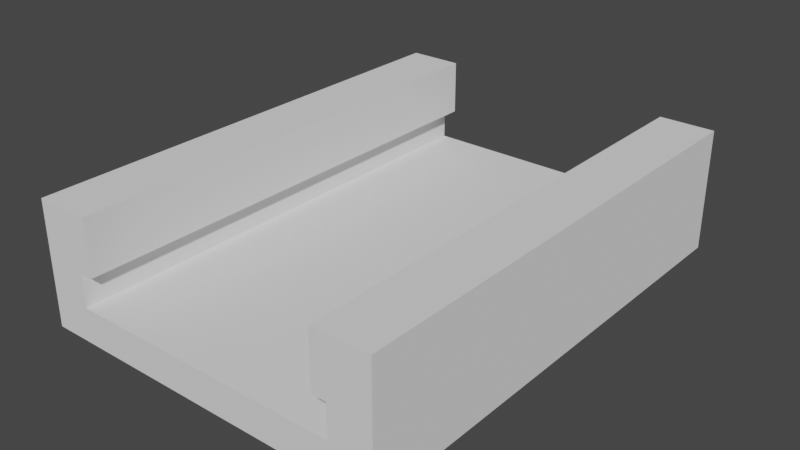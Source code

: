 # Source: controller_holder.blend  (saved by Blender 3.5.10; exported with 4.5.12 LTS)
import bpy
from mathutils import Matrix  # noqa: F401  (used for matrix-valued properties, if any)

bpy.ops.wm.read_factory_settings(use_empty=True)
scene = bpy.context.scene
scene.name = 'Scene'

# ---- collections
col_collection = bpy.data.collections.new('Collection'); scene.collection.children.link(col_collection)

# ---- world
world_world = bpy.data.worlds.new('World'); scene.world = world_world
world_world.use_nodes = True; world_world.node_tree.nodes.clear()
_N = world_world.node_tree.nodes; _L = world_world.node_tree.links
n0 = _N.new('ShaderNodeOutputWorld'); n0.name = 'World Output'; n0.location = (300, 300)
n1 = _N.new('ShaderNodeBackground'); n1.name = 'Background'; n1.location = (10, 300)
n1.inputs[0].default_value = (0.05088, 0.05088, 0.05088, 1.0)
_L.new(n1.outputs[0], n0.inputs[0])
n0.is_active_output = True
world_world.color = (0.05088, 0.05088, 0.05088)
world_world.use_sun_shadow = False
world_world.sun_shadow_jitter_overblur = 0.0

# ---- meshes
me_controller_holder = bpy.data.meshes.new('controller_holder')
me_controller_holder.from_pydata([(3.153, 7.447, 2.626), (22.85, 7.453, 2.626), (25.85, 7.447, 0.1449), (3.153, -27.45, 2.626), (22.85, -27.45, 2.626), (25.85, -27.45, 0.1449), (25.85, 7.453, 9.0), (25.85, -27.45, 9.0), (0.1532, 7.447, 9.0), (0.1532, 7.447, 0.1449), (0.1532, -27.45, 0.1449), (0.1532, -27.45, 9.0), (3.153, 7.447, 5.0), (4.153, 7.447, 9.0), (4.153, 7.447, 5.0), (4.153, -27.45, 9.0), (3.153, -27.45, 5.0), (4.153, -27.45, 5.0), (22.85, -27.45, 5.0), (21.85, -27.45, 9.0), (21.85, -27.45, 5.0), (21.85, 7.453, 5.0), (22.85, 7.453, 5.0), (21.85, 7.453, 9.0)], [], [(23, 22, 21), (3, 1, 0), (1, 3, 4), (23, 6, 22), (14, 12, 13), (1, 2, 0), (6, 5, 2), (5, 6, 7), (8, 9, 10), (2, 5, 9), (5, 10, 9), (8, 10, 11), (6, 2, 22), (15, 16, 17), (10, 16, 11), (11, 16, 15), (18, 5, 7), (4, 5, 18), (19, 18, 7), (18, 19, 20), (3, 5, 4), (3, 10, 5), (16, 10, 3), (17, 12, 14), (12, 17, 16), (12, 3, 0), (3, 12, 16), (13, 17, 14), (17, 13, 15), (18, 21, 22), (21, 18, 20), (18, 1, 4), (1, 18, 22), (19, 6, 23), (6, 19, 7), (19, 21, 20), (21, 19, 23), (15, 13, 11), (11, 13, 8), (2, 1, 22), (12, 8, 13), (12, 9, 8), (12, 0, 9), (2, 9, 0)])
me_controller_holder.update()

# ---- objects
ob_controller_holder = bpy.data.objects.new('controller_holder', me_controller_holder)

# ---- transforms, parenting, visibility, modifiers, constraints
ob_controller_holder.location = (0.0, 0.0, 0.0)

# ---- collection membership
col_collection.objects.link(ob_controller_holder)

# ---- scene / render settings (as saved in the file)
scene.frame_start = 1; scene.frame_end = 250; scene.frame_set(1)
scene.render.engine = 'BLENDER_EEVEE_NEXT'
scene.cycles.sampling_pattern = 'TABULATED_SOBOL'
scene.view_settings.view_transform = 'Filmic'
bpy.context.view_layer.update()

# ---- added for rendering (the .blend has no active camera and no usable light): camera, sun
cam_auto = bpy.data.cameras.new('AutoCamera')
cam_auto.lens = 50.0
cam_auto.sensor_width = 36.0
cam_auto.clip_end = 1000.0
ob_auto_camera = bpy.data.objects.new('AutoCamera', cam_auto)
scene.collection.objects.link(ob_auto_camera)
ob_auto_camera.location = (53.9323, -59.1121, 37.3158)
ob_auto_camera.rotation_euler = (1.09748, -7.21219e-08, 0.694738)
scene.camera = ob_auto_camera
light_auto_sun = bpy.data.lights.new('AutoSun', 'SUN')
light_auto_sun.energy = 3.0
light_auto_sun.angle = 0.0523599
ob_auto_sun = bpy.data.objects.new('AutoSun', light_auto_sun)
scene.collection.objects.link(ob_auto_sun)
ob_auto_sun.rotation_euler = (0.872665, 0.174533, 0.523599)
bpy.context.view_layer.update()
